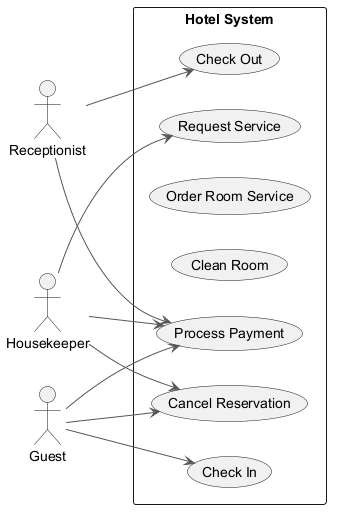

The diagram above was rendered by PlantUML. Its source (embedded in the PNG):
@startuml
skinparam backgroundColor #FFFFFF
skinparam classBackgroundColor #E8F4FA
skinparam classBorderColor #2C7DA0
skinparam ArrowColor #555555
left to right direction
actor "Receptionist" as Receptionist
actor "Housekeeper" as Housekeeper
actor "Guest" as Guest
rectangle "Hotel System" {
  usecase "Request Service" as UC_RequestService
  usecase "Process Payment" as UC_ProcessPayment
  usecase "Order Room Service" as UC_OrderRoomService
  usecase "Clean Room" as UC_CleanRoom
  usecase "Check In" as UC_CheckIn
  usecase "Cancel Reservation" as UC_CancelReservation
  usecase "Check Out" as UC_CheckOut
}
Receptionist --> UC_CheckOut
Receptionist --> UC_ProcessPayment
Housekeeper --> UC_CancelReservation
Housekeeper --> UC_RequestService
Housekeeper --> UC_ProcessPayment
Guest --> UC_ProcessPayment
Guest --> UC_CancelReservation
Guest --> UC_CheckIn
@enduml